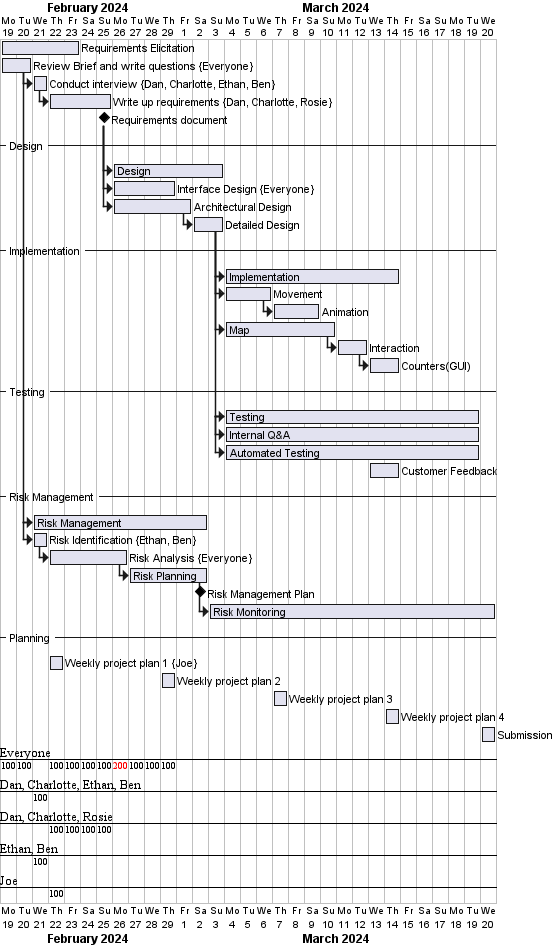

The diagram above was rendered by PlantUML. Its source (embedded in the PNG):
@startgantt
Project starts 2024-02-19 

[Requirements Elicitation] starts 2024-02-19 
[Requirements Elicitation] requires 5 days
[Review Brief and write questions] on {Everyone} requires 2 days 
then [Conduct interview] on {Dan, Charlotte, Ethan, Ben} requires 1 day
then [Write up requirements] on {Dan, Charlotte, Rosie} requires 4 days
[Requirements document] happens at [Write up requirements]'s end
--Design--
[Design] starts at [Requirements document]'s end
[Design] requires 7 days
[Interface Design] on {Everyone} requires 4 days
[Interface Design] starts at [Requirements document]'s end
[Architectural Design] requires 5 days
[Architectural Design] starts at [Requirements document]'s end
[Detailed Design] starts at [Architectural Design]'s end
[Detailed Design] requires 2 days
--Implementation--
[Implementation] starts at [Detailed Design]'s end
[Implementation] requires 11 days
[Movement] requires 3 days
[Animation] requires 3 days
[Map] requires 7 days
[Interaction] requires 2 days
[Counters(GUI)] requires 2 days
[Movement] starts at [Detailed Design]'s end
[Map] starts at [Detailed Design]'s end
[Animation] starts at [Movement]'s end
[Interaction] starts at [Map]'s end
[Counters(GUI)] starts at [Interaction]'s end
--Testing--
[Testing] starts at [Implementation]'s start
[Testing] requires 16 days
[Internal Q&A] starts at [Testing]'s start
[Internal Q&A] requires 16 days
[Automated Testing] starts at [Testing]'s start
[Automated Testing] requires 16 days
[Customer Feedback] requires 2 days
[Customer Feedback] starts on 2024-03-13
--Risk Management--
[Risk Management] requires 11 days
[Risk Management] starts at [Review Brief and write questions]'s end
[Risk Identification] on {Ethan, Ben} requires 1 day
[Risk Identification] starts at [Risk Management]'s start
[Risk Analysis] on {Everyone} starts at [Risk Identification]'s end
[Risk Analysis] requires 5 days
[Risk Planning] starts at [Risk Analysis]'s end
[Risk Planning] requires 5 days
[Risk Management Plan] happens at [Risk Planning]'s end
[Risk Monitoring] starts at [Risk Planning]'s end
[Risk Monitoring] ends on 2024-03-20

--Planning--
[Weekly project plan 1] on {Joe} starts on 2024-02-22
[Weekly project plan 2] starts on 2024-02-29
[Weekly project plan 3] starts on 2024-03-07
[Weekly project plan 4] starts on 2024-03-14

[Submission] starts on 2024-03-20
@endgantt